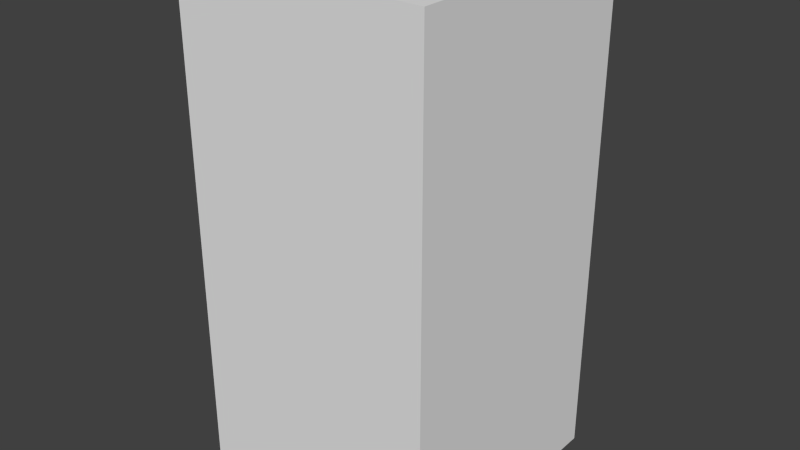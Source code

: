 # Source: blueMonsterFive.blend  (saved by Blender 2.68.0; exported with 4.5.12 LTS)
import bpy
from mathutils import Matrix  # noqa: F401  (used for matrix-valued properties, if any)

bpy.ops.wm.read_factory_settings(use_empty=True)
scene = bpy.context.scene
scene.name = 'Scene'

# ---- collections
col_collection_1 = bpy.data.collections.new('Collection 1'); scene.collection.children.link(col_collection_1)

# ---- world
world_world = bpy.data.worlds.new('World'); scene.world = world_world
world_world.color = (0.05088, 0.05088, 0.05088)
world_world.use_sun_shadow = False
world_world.sun_shadow_jitter_overblur = 0.0
world_world.cycles.sampling_method = 'MANUAL'
world_world.cycles.sample_map_resolution = 256

# ---- meshes
me_bluemonsterfive = bpy.data.meshes.new('blueMonsterFive')
me_bluemonsterfive.from_pydata([(-0.5, -0.5, -1.0), (-0.5, 0.5, -1.0), (0.5, 0.5, -1.0), (0.5, -0.5, -1.0), (-0.5, -0.5, 1.0), (-0.5, 0.5, 1.0), (0.5, 0.5, 1.0), (0.5, -0.5, 1.0)], [], [(4, 5, 1, 0), (5, 6, 2, 1), (6, 7, 3, 2), (7, 4, 0, 3), (0, 1, 2, 3), (7, 6, 5, 4)])
me_bluemonsterfive.use_remesh_preserve_volume = False
me_bluemonsterfive.use_remesh_preserve_attributes = False
me_bluemonsterfive.use_mirror_vertex_groups = False
me_bluemonsterfive.update()

# ---- objects
ob_bluemonsterfive = bpy.data.objects.new('blueMonsterFive', me_bluemonsterfive)

# ---- transforms, parenting, visibility, modifiers, constraints
ob_bluemonsterfive.location = (0.0, 0.0, 0.0)
ob_bluemonsterfive.lineart.crease_threshold = 0.0

# ---- collection membership
col_collection_1.objects.link(ob_bluemonsterfive)

# ---- scene / render settings (as saved in the file)
scene.frame_start = 1; scene.frame_end = 250; scene.frame_set(1)
scene.render.engine = 'BLENDER_EEVEE_NEXT'
scene.render.image_settings.color_mode = 'RGB'
scene.render.image_settings.compression = 90
scene.render.resolution_percentage = 50
scene.render.dither_intensity = 0.0
scene.cycles.use_denoising = False
scene.cycles.samples = 10
scene.cycles.sampling_pattern = 'TABULATED_SOBOL'
scene.cycles.light_sampling_threshold = 0.0
scene.cycles.use_adaptive_sampling = False
scene.cycles.use_light_tree = False
scene.cycles.blur_glossy = 0.0
scene.cycles.volume_bounces = 1
scene.cycles.pixel_filter_type = 'GAUSSIAN'
scene.cycles.sample_clamp_indirect = 0.0
scene.view_settings.view_transform = 'Standard'
bpy.context.view_layer.update()

# ---- added for rendering (the .blend has no active camera and no usable light): camera, sun
cam_auto = bpy.data.cameras.new('AutoCamera')
cam_auto.lens = 50.0
cam_auto.sensor_width = 36.0
cam_auto.clip_end = 1000.0
ob_auto_camera = bpy.data.objects.new('AutoCamera', cam_auto)
scene.collection.objects.link(ob_auto_camera)
ob_auto_camera.location = (2.26633, -2.71959, 1.81306)
ob_auto_camera.rotation_euler = (1.09748, -7.21219e-08, 0.694738)
scene.camera = ob_auto_camera
light_auto_sun = bpy.data.lights.new('AutoSun', 'SUN')
light_auto_sun.energy = 3.0
light_auto_sun.angle = 0.0523599
ob_auto_sun = bpy.data.objects.new('AutoSun', light_auto_sun)
scene.collection.objects.link(ob_auto_sun)
ob_auto_sun.rotation_euler = (0.872665, 0.174533, 0.523599)
bpy.context.view_layer.update()
